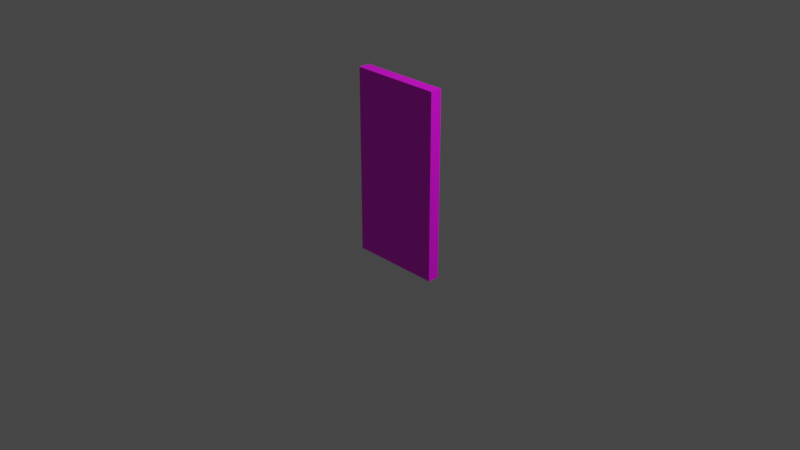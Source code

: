 # Source: doorz.blend  (saved by Blender 2.83.19; exported with 4.5.12 LTS)
import bpy
from mathutils import Matrix  # noqa: F401  (used for matrix-valued properties, if any)

bpy.ops.wm.read_factory_settings(use_empty=True)
scene = bpy.context.scene
scene.name = 'Scene'

# ---- collections
col_collection = bpy.data.collections.new('Collection'); scene.collection.children.link(col_collection)

# ---- images (referenced by path relative to the original .blend; pixels are not part of the script)
import os
ASSET_DIR = os.environ.get("B2B_ASSET_DIR", "")  # directory of the original .blend (textures are referenced by path, not embedded)
HERE = os.path.dirname(os.path.abspath(__file__))  # packed textures are extracted next to this script under _unpacked/

def load_image(name, relpath, width, height, colorspace="sRGB"):
    """Load a texture the original file referenced (path relative to the .blend, or extracted next to this script)."""
    p = next((c for c in (os.path.join(HERE, relpath), os.path.join(ASSET_DIR, relpath)) if relpath and os.path.exists(c)), "")
    if p:
        img = bpy.data.images.load(p, check_existing=True)
        img.name = name
    else:  # same state as the original file: an image datablock whose file is absent (Cycles renders it pink)
        img = bpy.data.images.new(name, width, height)
        img.source = "FILE"
        img.filepath = "//" + (relpath or name)
    img.colorspace_settings.name = colorspace
    return img
img_door_apple_tree_png = load_image('door_apple_tree.png', 'door_apple_tree.png', 1024, 1024, 'sRGB')

# ---- materials (node trees are filled in below, after node groups)
mat_none = bpy.data.materials.new('none')
mat_none.use_transparent_shadow = False

# ---- material node trees
mat_none.use_nodes = True; mat_none.node_tree.nodes.clear()
_N = mat_none.node_tree.nodes; _L = mat_none.node_tree.links
n0 = _N.new('ShaderNodeBsdfPrincipled'); n0.name = 'Principled BSDF'; n0.location = (10, 300)
n0.distribution = 'GGX'
n0.subsurface_method = 'BURLEY'
n0.inputs[3].default_value = 1.45
n0.inputs[27].default_value = (0.0, 0.0, 0.0, 1.0)
n0.inputs[28].default_value = 1.0
n1 = _N.new('ShaderNodeOutputMaterial'); n1.name = 'Material Output'; n1.location = (300, 300)
n2 = _N.new('ShaderNodeTexImage'); n2.name = 'Image Texture'; n2.location = (-280, 274)
n2.image = img_door_apple_tree_png
n2.interpolation = 'Closest'
_L.new(n0.outputs[0], n1.inputs[0])
_L.new(n2.outputs[0], n0.inputs[0])
n1.is_active_output = True

# ---- world
world_world = bpy.data.worlds.new('World'); scene.world = world_world
world_world.use_nodes = True; world_world.node_tree.nodes.clear()
_N = world_world.node_tree.nodes; _L = world_world.node_tree.links
n0 = _N.new('ShaderNodeOutputWorld'); n0.name = 'World Output'; n0.location = (300, 300)
n1 = _N.new('ShaderNodeBackground'); n1.name = 'Background'; n1.location = (10, 300)
n1.inputs[0].default_value = (0.05088, 0.05088, 0.05088, 1.0)
_L.new(n1.outputs[0], n0.inputs[0])
n0.is_active_output = True
world_world.color = (0.05088, 0.05088, 0.05088)
world_world.use_sun_shadow = False
world_world.sun_shadow_jitter_overblur = 0.0

# ---- cameras
cam_camera = bpy.data.cameras.new('Camera')
cam_camera.clip_end = 100.0
cam_camera.ortho_scale = 7.314

# ---- lights
light_light = bpy.data.lights.new('Light', 'POINT')
light_light.transmission_factor = 0.0
light_light.energy = 1000.0
light_light.shadow_soft_size = 0.1
light_light.shadow_maximum_resolution = 0.006
light_light.use_absolute_resolution = True

# ---- meshes
me_converted_out = bpy.data.meshes.new('converted_out')
me_converted_out.from_pydata([(0.5, -0.5, -0.0625), (0.5, -0.5, 0.0625), (0.5, 1.5, 0.0625), (0.5, 1.5, -0.0625), (-0.5, -0.5, -0.0625), (-0.5, -0.5, 0.0625), (-0.5, 1.5, 0.0625), (-0.5, 1.5, -0.0625)], [], [(0, 1, 2, 3), (4, 5, 6, 7), (0, 3, 7, 4), (1, 2, 6, 5), (0, 1, 5, 4), (3, 2, 6, 7)])
_uv = me_converted_out.uv_layers.new(name='UVMap')
_uv.uv.foreach_set('vector', [1.0, 1.0, 0.8947, 1.0, 0.8947, 0.0, 1.0, 0.0, 0.1, 1.0, 0.0, 1.0, 0.0, 0.0, 0.1, 0.0, 0.9, 0.05556, 0.9, 0.9444, 0.1, 0.9444, 0.1, 0.05556, 0.9, 0.05556, 0.9, 0.9444, 0.1, 0.9444, 0.1, 0.05556, 0.1, 0.05556, 0.1, 0.0, 0.9, 0.0, 0.9, 0.05556, 0.9, 0.9444, 0.9, 1.0, 0.1, 1.0, 0.1, 0.9444])
me_converted_out.materials.append(mat_none)
me_converted_out.use_remesh_fix_poles = True
me_converted_out.use_remesh_preserve_attributes = False
me_converted_out.use_mirror_vertex_groups = False
me_converted_out.update()

# ---- objects
ob_light = bpy.data.objects.new('Light', light_light)
ob_camera = bpy.data.objects.new('Camera', cam_camera)
ob_converted_out = bpy.data.objects.new('converted_out', me_converted_out)

# ---- transforms, parenting, visibility, modifiers, constraints
ob_light.location = (4.076, 1.005, 5.904)
ob_light.rotation_euler = (0.6503, 0.05522, 1.866)
ob_light.lock_rotations_4d = False
ob_light.empty_display_type = 'ARROWS'
ob_light.color = (0.0, 0.0, 0.0, 0.0)
ob_light.lineart.crease_threshold = 0.0
ob_camera.location = (7.359, -6.926, 4.958)
ob_camera.rotation_euler = (1.109, 0.0, 0.8149)
ob_camera.lock_rotations_4d = False
ob_camera.empty_display_type = 'ARROWS'
ob_camera.color = (0.0, 0.0, 0.0, 0.0)
ob_camera.display_type = 'WIRE'
ob_camera.lineart.crease_threshold = 0.0
ob_converted_out.location = (0.0, 0.0, 0.0)
ob_converted_out.rotation_euler = (1.571, -0.0, 0.0)
ob_converted_out.lineart.crease_threshold = 0.0

# ---- collection membership
col_collection.objects.link(ob_light)
col_collection.objects.link(ob_camera)
col_collection.objects.link(ob_converted_out)

# ---- scene / render settings (as saved in the file)
scene.camera = ob_camera
scene.frame_start = 1; scene.frame_end = 250; scene.frame_set(1)
scene.render.engine = 'BLENDER_EEVEE_NEXT'
scene.cycles.use_denoising = False
scene.cycles.samples = 128
scene.cycles.sampling_pattern = 'TABULATED_SOBOL'
scene.cycles.use_adaptive_sampling = False
scene.cycles.use_light_tree = False
scene.view_settings.view_transform = 'Filmic'
bpy.context.view_layer.update()
